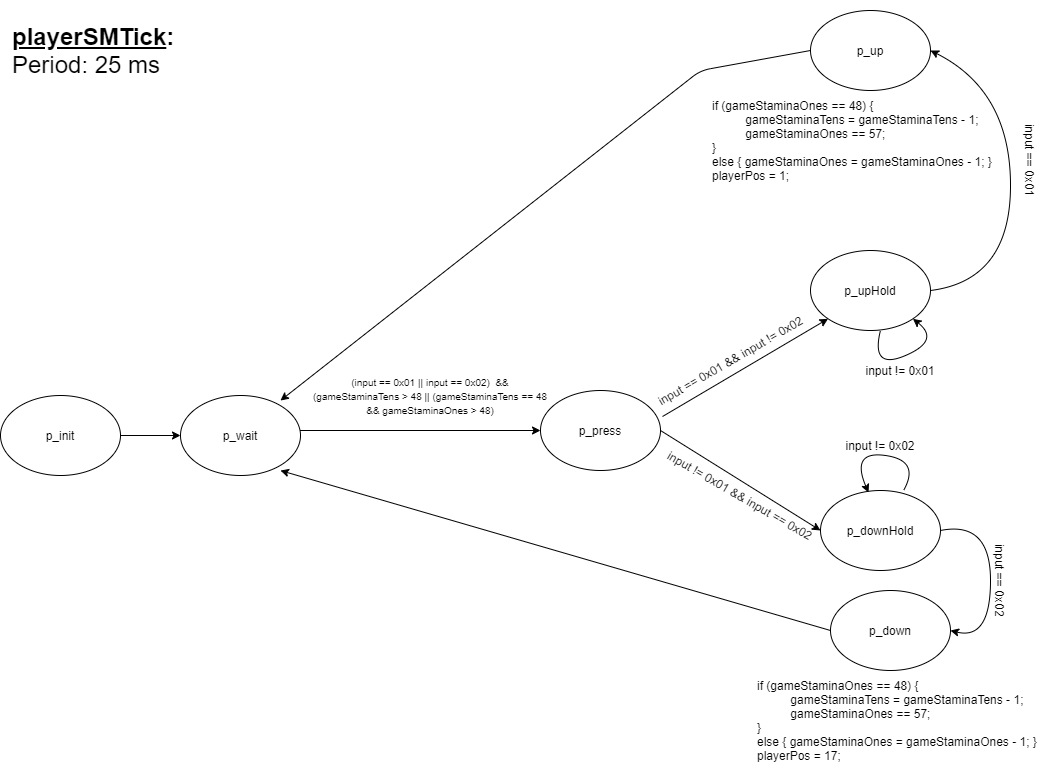

The diagram above was exported from draw.io. Its source (the exported page's mxGraphModel, read from the mxfile embedded in the PNG):
<mxGraphModel dx="1422" dy="794" grid="1" gridSize="10" guides="1" tooltips="1" connect="1" arrows="1" fold="1" page="1" pageScale="1" pageWidth="1100" pageHeight="850" math="0" shadow="0">
  <root>
    <mxCell id="0" />
    <mxCell id="1" parent="0" />
    <mxCell id="JTDqIXTxLhwJizJdTLql-8" style="edgeStyle=orthogonalEdgeStyle;rounded=0;orthogonalLoop=1;jettySize=auto;html=1;exitX=1;exitY=0.5;exitDx=0;exitDy=0;entryX=0;entryY=0.5;entryDx=0;entryDy=0;" parent="1" source="JTDqIXTxLhwJizJdTLql-1" target="JTDqIXTxLhwJizJdTLql-2" edge="1">
      <mxGeometry relative="1" as="geometry" />
    </mxCell>
    <mxCell id="JTDqIXTxLhwJizJdTLql-1" value="p_init" style="ellipse;whiteSpace=wrap;html=1;" parent="1" vertex="1">
      <mxGeometry x="40" y="425" width="120" height="80" as="geometry" />
    </mxCell>
    <mxCell id="JTDqIXTxLhwJizJdTLql-9" style="edgeStyle=orthogonalEdgeStyle;rounded=0;orthogonalLoop=1;jettySize=auto;html=1;exitX=1;exitY=0.5;exitDx=0;exitDy=0;entryX=0;entryY=0.5;entryDx=0;entryDy=0;" parent="1" target="JTDqIXTxLhwJizJdTLql-3" edge="1">
      <mxGeometry relative="1" as="geometry">
        <mxPoint x="231" y="460" as="sourcePoint" />
        <mxPoint x="501" y="460" as="targetPoint" />
      </mxGeometry>
    </mxCell>
    <mxCell id="JTDqIXTxLhwJizJdTLql-2" value="p_wait" style="ellipse;whiteSpace=wrap;html=1;" parent="1" vertex="1">
      <mxGeometry x="220" y="425" width="120" height="80" as="geometry" />
    </mxCell>
    <mxCell id="JTDqIXTxLhwJizJdTLql-3" value="p_press" style="ellipse;whiteSpace=wrap;html=1;" parent="1" vertex="1">
      <mxGeometry x="580" y="420" width="120" height="80" as="geometry" />
    </mxCell>
    <mxCell id="JTDqIXTxLhwJizJdTLql-4" value="p_upHold" style="ellipse;whiteSpace=wrap;html=1;" parent="1" vertex="1">
      <mxGeometry x="850" y="280" width="120" height="80" as="geometry" />
    </mxCell>
    <mxCell id="JTDqIXTxLhwJizJdTLql-5" value="p_downHold" style="ellipse;whiteSpace=wrap;html=1;" parent="1" vertex="1">
      <mxGeometry x="860" y="520" width="120" height="80" as="geometry" />
    </mxCell>
    <mxCell id="JTDqIXTxLhwJizJdTLql-6" value="p_up" style="ellipse;whiteSpace=wrap;html=1;" parent="1" vertex="1">
      <mxGeometry x="850" y="40" width="120" height="80" as="geometry" />
    </mxCell>
    <mxCell id="JTDqIXTxLhwJizJdTLql-7" value="p_down" style="ellipse;whiteSpace=wrap;html=1;" parent="1" vertex="1">
      <mxGeometry x="870" y="620" width="120" height="80" as="geometry" />
    </mxCell>
    <mxCell id="JTDqIXTxLhwJizJdTLql-12" value="" style="curved=1;endArrow=classic;html=1;exitX=1;exitY=0.5;exitDx=0;exitDy=0;entryX=1;entryY=0.5;entryDx=0;entryDy=0;" parent="1" source="JTDqIXTxLhwJizJdTLql-4" target="JTDqIXTxLhwJizJdTLql-6" edge="1">
      <mxGeometry width="50" height="50" relative="1" as="geometry">
        <mxPoint x="980" y="290" as="sourcePoint" />
        <mxPoint x="1030" y="240" as="targetPoint" />
        <Array as="points">
          <mxPoint x="1050" y="310" />
          <mxPoint x="1050" y="120" />
        </Array>
      </mxGeometry>
    </mxCell>
    <mxCell id="JTDqIXTxLhwJizJdTLql-14" value="" style="curved=1;endArrow=classic;html=1;exitX=1;exitY=0.5;exitDx=0;exitDy=0;entryX=1;entryY=0.5;entryDx=0;entryDy=0;" parent="1" source="JTDqIXTxLhwJizJdTLql-5" target="JTDqIXTxLhwJizJdTLql-7" edge="1">
      <mxGeometry width="50" height="50" relative="1" as="geometry">
        <mxPoint x="1020" y="620" as="sourcePoint" />
        <mxPoint x="980" y="680" as="targetPoint" />
        <Array as="points">
          <mxPoint x="1030" y="550" />
          <mxPoint x="1030" y="670" />
        </Array>
      </mxGeometry>
    </mxCell>
    <mxCell id="JTDqIXTxLhwJizJdTLql-15" value="" style="endArrow=classic;html=1;exitX=1;exitY=0.5;exitDx=0;exitDy=0;entryX=0;entryY=0.5;entryDx=0;entryDy=0;" parent="1" source="JTDqIXTxLhwJizJdTLql-3" target="JTDqIXTxLhwJizJdTLql-5" edge="1">
      <mxGeometry width="50" height="50" relative="1" as="geometry">
        <mxPoint x="700" y="580" as="sourcePoint" />
        <mxPoint x="750" y="530" as="targetPoint" />
      </mxGeometry>
    </mxCell>
    <mxCell id="JTDqIXTxLhwJizJdTLql-16" value="" style="endArrow=classic;html=1;exitX=1.017;exitY=0.325;exitDx=0;exitDy=0;exitPerimeter=0;entryX=0;entryY=1;entryDx=0;entryDy=0;" parent="1" source="JTDqIXTxLhwJizJdTLql-3" target="JTDqIXTxLhwJizJdTLql-4" edge="1">
      <mxGeometry width="50" height="50" relative="1" as="geometry">
        <mxPoint x="710" y="420" as="sourcePoint" />
        <mxPoint x="760" y="370" as="targetPoint" />
      </mxGeometry>
    </mxCell>
    <mxCell id="JTDqIXTxLhwJizJdTLql-17" value="" style="endArrow=classic;html=1;exitX=0;exitY=0.5;exitDx=0;exitDy=0;entryX=0.833;entryY=0.938;entryDx=0;entryDy=0;entryPerimeter=0;" parent="1" source="JTDqIXTxLhwJizJdTLql-7" target="JTDqIXTxLhwJizJdTLql-2" edge="1">
      <mxGeometry width="50" height="50" relative="1" as="geometry">
        <mxPoint x="101" y="850" as="sourcePoint" />
        <mxPoint x="224.03999999999996" y="486" as="targetPoint" />
      </mxGeometry>
    </mxCell>
    <mxCell id="JTDqIXTxLhwJizJdTLql-18" value="" style="endArrow=classic;html=1;exitX=0;exitY=0.5;exitDx=0;exitDy=0;entryX=0.833;entryY=0.063;entryDx=0;entryDy=0;entryPerimeter=0;" parent="1" source="JTDqIXTxLhwJizJdTLql-6" target="JTDqIXTxLhwJizJdTLql-2" edge="1">
      <mxGeometry width="50" height="50" relative="1" as="geometry">
        <mxPoint x="581" y="355" as="sourcePoint" />
        <mxPoint x="219.96000000000004" y="436" as="targetPoint" />
        <Array as="points">
          <mxPoint x="740" y="100" />
        </Array>
      </mxGeometry>
    </mxCell>
    <mxCell id="JTDqIXTxLhwJizJdTLql-19" value="&lt;font style=&quot;font-size: 10px&quot;&gt;(input == 0x01 || input == 0x02)&amp;nbsp; &amp;amp;&amp;amp; (gameStaminaTens &amp;gt; 48 || (gameStaminaTens == 48 &amp;amp;&amp;amp; gameStaminaOnes &amp;gt; 48)&lt;/font&gt;" style="text;html=1;strokeColor=none;fillColor=none;align=center;verticalAlign=middle;whiteSpace=wrap;rounded=0;" parent="1" vertex="1">
      <mxGeometry x="350" y="390" width="240" height="70" as="geometry" />
    </mxCell>
    <mxCell id="JTDqIXTxLhwJizJdTLql-20" value="input == 0x01 &amp;amp;&amp;amp; input != 0x02" style="text;html=1;strokeColor=none;fillColor=none;align=center;verticalAlign=middle;whiteSpace=wrap;rounded=0;rotation=-30;" parent="1" vertex="1">
      <mxGeometry x="680" y="380" width="180" height="20" as="geometry" />
    </mxCell>
    <mxCell id="JTDqIXTxLhwJizJdTLql-21" value="input != 0x01 &amp;amp;&amp;amp; input == 0x02" style="text;html=1;strokeColor=none;fillColor=none;align=center;verticalAlign=middle;whiteSpace=wrap;rounded=0;rotation=30;" parent="1" vertex="1">
      <mxGeometry x="690" y="515" width="180" height="20" as="geometry" />
    </mxCell>
    <mxCell id="JTDqIXTxLhwJizJdTLql-23" value="" style="curved=1;endArrow=classic;html=1;exitX=0.583;exitY=1;exitDx=0;exitDy=0;exitPerimeter=0;entryX=1;entryY=1;entryDx=0;entryDy=0;" parent="1" source="JTDqIXTxLhwJizJdTLql-4" target="JTDqIXTxLhwJizJdTLql-4" edge="1">
      <mxGeometry width="50" height="50" relative="1" as="geometry">
        <mxPoint x="945" y="420" as="sourcePoint" />
        <mxPoint x="995" y="370" as="targetPoint" />
        <Array as="points">
          <mxPoint x="910" y="400" />
          <mxPoint x="980" y="370" />
        </Array>
      </mxGeometry>
    </mxCell>
    <mxCell id="JTDqIXTxLhwJizJdTLql-24" value="" style="curved=1;endArrow=classic;html=1;exitX=0.692;exitY=0;exitDx=0;exitDy=0;exitPerimeter=0;entryX=0.4;entryY=0.025;entryDx=0;entryDy=0;entryPerimeter=0;" parent="1" source="JTDqIXTxLhwJizJdTLql-5" target="JTDqIXTxLhwJizJdTLql-5" edge="1">
      <mxGeometry width="50" height="50" relative="1" as="geometry">
        <mxPoint x="945" y="500" as="sourcePoint" />
        <mxPoint x="890" y="470" as="targetPoint" />
        <Array as="points">
          <mxPoint x="960" y="490" />
          <mxPoint x="890" y="480" />
        </Array>
      </mxGeometry>
    </mxCell>
    <mxCell id="JTDqIXTxLhwJizJdTLql-25" value="input != 0x01" style="text;html=1;strokeColor=none;fillColor=none;align=center;verticalAlign=middle;whiteSpace=wrap;rounded=0;rotation=0;" parent="1" vertex="1">
      <mxGeometry x="890" y="390" width="100" height="20" as="geometry" />
    </mxCell>
    <mxCell id="JTDqIXTxLhwJizJdTLql-26" value="input == 0x01" style="text;html=1;strokeColor=none;fillColor=none;align=center;verticalAlign=middle;whiteSpace=wrap;rounded=0;rotation=90;" parent="1" vertex="1">
      <mxGeometry x="1020" y="180" width="100" height="20" as="geometry" />
    </mxCell>
    <mxCell id="JTDqIXTxLhwJizJdTLql-27" value="input != 0x02" style="text;html=1;strokeColor=none;fillColor=none;align=center;verticalAlign=middle;whiteSpace=wrap;rounded=0;rotation=0;" parent="1" vertex="1">
      <mxGeometry x="870" y="465" width="100" height="20" as="geometry" />
    </mxCell>
    <mxCell id="JTDqIXTxLhwJizJdTLql-28" value="input == 0x02" style="text;html=1;strokeColor=none;fillColor=none;align=center;verticalAlign=middle;whiteSpace=wrap;rounded=0;rotation=90;" parent="1" vertex="1">
      <mxGeometry x="990" y="600" width="100" height="20" as="geometry" />
    </mxCell>
    <mxCell id="JTDqIXTxLhwJizJdTLql-31" value="&lt;font style=&quot;font-size: 24px&quot;&gt;&lt;b&gt;&lt;u&gt;playerSMTick&lt;/u&gt;:&lt;/b&gt;&lt;br&gt;Period: 25 ms&lt;br&gt;&lt;/font&gt;" style="text;html=1;strokeColor=none;fillColor=none;align=left;verticalAlign=middle;whiteSpace=wrap;rounded=0;" parent="1" vertex="1">
      <mxGeometry x="50" y="30" width="240" height="100" as="geometry" />
    </mxCell>
    <mxCell id="JTDqIXTxLhwJizJdTLql-32" value="if (gameStaminaOnes == 48) {&lt;br&gt;&amp;nbsp; &amp;nbsp; &amp;nbsp; &amp;nbsp; &amp;nbsp; gameStaminaTens = gameStaminaTens - 1;&lt;br&gt;&amp;nbsp; &amp;nbsp; &amp;nbsp; &amp;nbsp; &amp;nbsp; gameStaminaOnes == 57;&lt;br&gt;}&lt;br&gt;else { gameStaminaOnes = gameStaminaOnes - 1; }&lt;br&gt;playerPos = 1;" style="text;html=1;strokeColor=none;fillColor=none;align=left;verticalAlign=middle;whiteSpace=wrap;rounded=0;" parent="1" vertex="1">
      <mxGeometry x="750" y="120" width="290" height="100" as="geometry" />
    </mxCell>
    <mxCell id="JTDqIXTxLhwJizJdTLql-33" value="if (gameStaminaOnes == 48) {&lt;br&gt;&amp;nbsp; &amp;nbsp; &amp;nbsp; &amp;nbsp; &amp;nbsp; gameStaminaTens = gameStaminaTens - 1;&lt;br&gt;&amp;nbsp; &amp;nbsp; &amp;nbsp; &amp;nbsp; &amp;nbsp; gameStaminaOnes == 57;&lt;br&gt;}&lt;br&gt;else { gameStaminaOnes = gameStaminaOnes - 1; }&lt;br&gt;playerPos = 17;" style="text;html=1;strokeColor=none;fillColor=none;align=left;verticalAlign=middle;whiteSpace=wrap;rounded=0;" parent="1" vertex="1">
      <mxGeometry x="795" y="700" width="290" height="100" as="geometry" />
    </mxCell>
  </root>
</mxGraphModel>